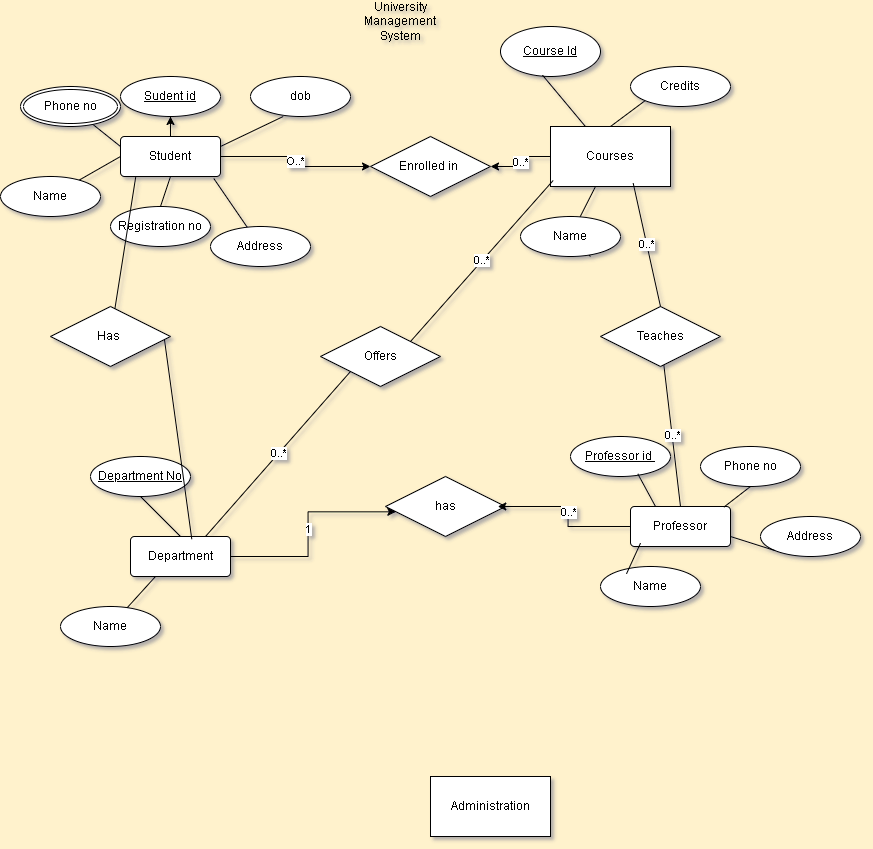

The diagram above was exported from draw.io. Its source (the exported page's mxGraphModel, read from the mxfile embedded in the PNG):
<mxGraphModel dx="1732" dy="458" grid="1" gridSize="10" guides="1" tooltips="1" connect="1" arrows="1" fold="1" page="1" pageScale="1" pageWidth="850" pageHeight="1100" background="#FFF2CC" math="0" shadow="1" extFonts="Permanent Marker^https://fonts.googleapis.com/css?family=Permanent+Marker">
  <root>
    <mxCell id="0" />
    <mxCell id="1" parent="0" />
    <mxCell id="Ri5ATv9tKG1o-4neWj52-1" value="University Management System" style="text;html=1;align=center;verticalAlign=middle;whiteSpace=wrap;rounded=0;" vertex="1" parent="1">
      <mxGeometry x="350" y="40" width="60" height="30" as="geometry" />
    </mxCell>
    <mxCell id="Ri5ATv9tKG1o-4neWj52-47" value="0..*" style="edgeStyle=orthogonalEdgeStyle;rounded=0;orthogonalLoop=1;jettySize=auto;html=1;entryX=1;entryY=0.5;entryDx=0;entryDy=0;" edge="1" parent="1" source="Ri5ATv9tKG1o-4neWj52-3" target="Ri5ATv9tKG1o-4neWj52-44">
      <mxGeometry relative="1" as="geometry" />
    </mxCell>
    <mxCell id="Ri5ATv9tKG1o-4neWj52-3" value="Courses" style="rounded=0;whiteSpace=wrap;html=1;" vertex="1" parent="1">
      <mxGeometry x="530" y="160" width="120" height="60" as="geometry" />
    </mxCell>
    <mxCell id="Ri5ATv9tKG1o-4neWj52-4" style="edgeStyle=orthogonalEdgeStyle;rounded=0;orthogonalLoop=1;jettySize=auto;html=1;exitX=0.5;exitY=1;exitDx=0;exitDy=0;" edge="1" parent="1" source="Ri5ATv9tKG1o-4neWj52-3" target="Ri5ATv9tKG1o-4neWj52-3">
      <mxGeometry relative="1" as="geometry" />
    </mxCell>
    <mxCell id="Ri5ATv9tKG1o-4neWj52-7" value="Administration" style="rounded=0;whiteSpace=wrap;html=1;" vertex="1" parent="1">
      <mxGeometry x="410" y="810" width="120" height="60" as="geometry" />
    </mxCell>
    <mxCell id="Ri5ATv9tKG1o-4neWj52-17" style="edgeStyle=orthogonalEdgeStyle;rounded=0;orthogonalLoop=1;jettySize=auto;html=1;" edge="1" parent="1" source="Ri5ATv9tKG1o-4neWj52-53">
      <mxGeometry relative="1" as="geometry">
        <mxPoint x="150" y="130" as="targetPoint" />
        <mxPoint x="150" y="150" as="sourcePoint" />
      </mxGeometry>
    </mxCell>
    <mxCell id="Ri5ATv9tKG1o-4neWj52-46" value="O..*" style="edgeStyle=orthogonalEdgeStyle;rounded=0;orthogonalLoop=1;jettySize=auto;html=1;" edge="1" parent="1" source="Ri5ATv9tKG1o-4neWj52-16" target="Ri5ATv9tKG1o-4neWj52-44">
      <mxGeometry relative="1" as="geometry" />
    </mxCell>
    <mxCell id="Ri5ATv9tKG1o-4neWj52-16" value="Student" style="rounded=1;arcSize=10;whiteSpace=wrap;html=1;align=center;" vertex="1" parent="1">
      <mxGeometry x="100" y="170" width="100" height="40" as="geometry" />
    </mxCell>
    <mxCell id="Ri5ATv9tKG1o-4neWj52-23" value="" style="endArrow=none;html=1;rounded=0;exitX=0;exitY=0.5;exitDx=0;exitDy=0;" edge="1" parent="1" source="Ri5ATv9tKG1o-4neWj52-16" target="Ri5ATv9tKG1o-4neWj52-24">
      <mxGeometry relative="1" as="geometry">
        <mxPoint x="290" y="150" as="sourcePoint" />
        <mxPoint x="50" y="190" as="targetPoint" />
      </mxGeometry>
    </mxCell>
    <mxCell id="Ri5ATv9tKG1o-4neWj52-24" value="Name" style="ellipse;whiteSpace=wrap;html=1;align=center;" vertex="1" parent="1">
      <mxGeometry x="-20" y="210" width="100" height="40" as="geometry" />
    </mxCell>
    <mxCell id="Ri5ATv9tKG1o-4neWj52-25" value="Registration no" style="ellipse;whiteSpace=wrap;html=1;align=center;" vertex="1" parent="1">
      <mxGeometry x="90" y="240" width="100" height="40" as="geometry" />
    </mxCell>
    <mxCell id="Ri5ATv9tKG1o-4neWj52-28" value="" style="endArrow=none;html=1;rounded=0;exitX=0.5;exitY=1;exitDx=0;exitDy=0;entryX=0.5;entryY=0;entryDx=0;entryDy=0;" edge="1" parent="1" source="Ri5ATv9tKG1o-4neWj52-16" target="Ri5ATv9tKG1o-4neWj52-25">
      <mxGeometry width="50" height="50" relative="1" as="geometry">
        <mxPoint x="350" y="180" as="sourcePoint" />
        <mxPoint x="400" y="130" as="targetPoint" />
      </mxGeometry>
    </mxCell>
    <mxCell id="Ri5ATv9tKG1o-4neWj52-29" value="" style="endArrow=none;html=1;rounded=0;exitX=0;exitY=0.25;exitDx=0;exitDy=0;" edge="1" parent="1" source="Ri5ATv9tKG1o-4neWj52-16" target="Ri5ATv9tKG1o-4neWj52-30">
      <mxGeometry width="50" height="50" relative="1" as="geometry">
        <mxPoint x="350" y="180" as="sourcePoint" />
        <mxPoint x="50" y="140" as="targetPoint" />
      </mxGeometry>
    </mxCell>
    <mxCell id="Ri5ATv9tKG1o-4neWj52-30" value="Phone no" style="ellipse;shape=doubleEllipse;margin=3;whiteSpace=wrap;html=1;align=center;" vertex="1" parent="1">
      <mxGeometry y="120" width="100" height="40" as="geometry" />
    </mxCell>
    <mxCell id="Ri5ATv9tKG1o-4neWj52-31" value="" style="endArrow=none;html=1;rounded=0;exitX=0.933;exitY=1.05;exitDx=0;exitDy=0;exitPerimeter=0;" edge="1" parent="1" source="Ri5ATv9tKG1o-4neWj52-16" target="Ri5ATv9tKG1o-4neWj52-32">
      <mxGeometry width="50" height="50" relative="1" as="geometry">
        <mxPoint x="350" y="180" as="sourcePoint" />
        <mxPoint x="210" y="280" as="targetPoint" />
      </mxGeometry>
    </mxCell>
    <mxCell id="Ri5ATv9tKG1o-4neWj52-32" value="Address" style="ellipse;whiteSpace=wrap;html=1;align=center;" vertex="1" parent="1">
      <mxGeometry x="190" y="260" width="100" height="40" as="geometry" />
    </mxCell>
    <mxCell id="Ri5ATv9tKG1o-4neWj52-33" value="dob" style="ellipse;whiteSpace=wrap;html=1;align=center;" vertex="1" parent="1">
      <mxGeometry x="230" y="110" width="100" height="40" as="geometry" />
    </mxCell>
    <mxCell id="Ri5ATv9tKG1o-4neWj52-34" value="" style="endArrow=none;html=1;rounded=0;exitX=1;exitY=0.25;exitDx=0;exitDy=0;entryX=0.327;entryY=1;entryDx=0;entryDy=0;entryPerimeter=0;" edge="1" parent="1" source="Ri5ATv9tKG1o-4neWj52-16" target="Ri5ATv9tKG1o-4neWj52-33">
      <mxGeometry width="50" height="50" relative="1" as="geometry">
        <mxPoint x="350" y="180" as="sourcePoint" />
        <mxPoint x="400" y="130" as="targetPoint" />
      </mxGeometry>
    </mxCell>
    <mxCell id="Ri5ATv9tKG1o-4neWj52-36" value="" style="endArrow=none;html=1;rounded=0;" edge="1" parent="1" source="Ri5ATv9tKG1o-4neWj52-37" target="Ri5ATv9tKG1o-4neWj52-3">
      <mxGeometry width="50" height="50" relative="1" as="geometry">
        <mxPoint x="570" y="290" as="sourcePoint" />
        <mxPoint x="400" y="130" as="targetPoint" />
      </mxGeometry>
    </mxCell>
    <mxCell id="Ri5ATv9tKG1o-4neWj52-38" value="" style="endArrow=none;html=1;rounded=0;" edge="1" parent="1" target="Ri5ATv9tKG1o-4neWj52-37">
      <mxGeometry width="50" height="50" relative="1" as="geometry">
        <mxPoint x="570" y="290" as="sourcePoint" />
        <mxPoint x="584" y="220" as="targetPoint" />
      </mxGeometry>
    </mxCell>
    <mxCell id="Ri5ATv9tKG1o-4neWj52-37" value="Name" style="ellipse;whiteSpace=wrap;html=1;align=center;" vertex="1" parent="1">
      <mxGeometry x="500" y="250" width="100" height="40" as="geometry" />
    </mxCell>
    <mxCell id="Ri5ATv9tKG1o-4neWj52-39" value="Course Id" style="ellipse;whiteSpace=wrap;html=1;align=center;fontStyle=4;" vertex="1" parent="1">
      <mxGeometry x="480" y="60" width="100" height="50" as="geometry" />
    </mxCell>
    <mxCell id="Ri5ATv9tKG1o-4neWj52-41" value="" style="endArrow=none;html=1;rounded=0;entryX=0.42;entryY=0.973;entryDx=0;entryDy=0;entryPerimeter=0;" edge="1" parent="1" source="Ri5ATv9tKG1o-4neWj52-3" target="Ri5ATv9tKG1o-4neWj52-39">
      <mxGeometry width="50" height="50" relative="1" as="geometry">
        <mxPoint x="350" y="180" as="sourcePoint" />
        <mxPoint x="400" y="130" as="targetPoint" />
      </mxGeometry>
    </mxCell>
    <mxCell id="Ri5ATv9tKG1o-4neWj52-42" value="Credits" style="ellipse;whiteSpace=wrap;html=1;align=center;" vertex="1" parent="1">
      <mxGeometry x="610" y="100" width="100" height="40" as="geometry" />
    </mxCell>
    <mxCell id="Ri5ATv9tKG1o-4neWj52-43" value="" style="endArrow=none;html=1;rounded=0;entryX=0;entryY=1;entryDx=0;entryDy=0;exitX=0.5;exitY=0;exitDx=0;exitDy=0;" edge="1" parent="1" source="Ri5ATv9tKG1o-4neWj52-3" target="Ri5ATv9tKG1o-4neWj52-42">
      <mxGeometry width="50" height="50" relative="1" as="geometry">
        <mxPoint x="350" y="180" as="sourcePoint" />
        <mxPoint x="400" y="130" as="targetPoint" />
      </mxGeometry>
    </mxCell>
    <mxCell id="Ri5ATv9tKG1o-4neWj52-44" value="Enrolled in&amp;nbsp;" style="shape=rhombus;perimeter=rhombusPerimeter;whiteSpace=wrap;html=1;align=center;" vertex="1" parent="1">
      <mxGeometry x="350" y="170" width="120" height="60" as="geometry" />
    </mxCell>
    <mxCell id="Ri5ATv9tKG1o-4neWj52-49" value="" style="edgeStyle=orthogonalEdgeStyle;rounded=0;orthogonalLoop=1;jettySize=auto;html=1;" edge="1" parent="1" source="Ri5ATv9tKG1o-4neWj52-16">
      <mxGeometry relative="1" as="geometry">
        <mxPoint x="150" y="150" as="targetPoint" />
        <mxPoint x="150" y="170" as="sourcePoint" />
      </mxGeometry>
    </mxCell>
    <mxCell id="Ri5ATv9tKG1o-4neWj52-51" value="Department No" style="ellipse;whiteSpace=wrap;html=1;align=center;fontStyle=4;" vertex="1" parent="1">
      <mxGeometry x="70" y="490" width="100" height="40" as="geometry" />
    </mxCell>
    <mxCell id="Ri5ATv9tKG1o-4neWj52-52" value="" style="edgeStyle=orthogonalEdgeStyle;rounded=0;orthogonalLoop=1;jettySize=auto;html=1;" edge="1" parent="1" target="Ri5ATv9tKG1o-4neWj52-53">
      <mxGeometry relative="1" as="geometry">
        <mxPoint x="150" y="130" as="targetPoint" />
        <mxPoint x="150" y="150" as="sourcePoint" />
      </mxGeometry>
    </mxCell>
    <mxCell id="Ri5ATv9tKG1o-4neWj52-53" value="Sudent id" style="ellipse;whiteSpace=wrap;html=1;align=center;fontStyle=4;" vertex="1" parent="1">
      <mxGeometry x="100" y="110" width="100" height="40" as="geometry" />
    </mxCell>
    <mxCell id="Ri5ATv9tKG1o-4neWj52-54" value="Department" style="rounded=1;arcSize=10;whiteSpace=wrap;html=1;align=center;" vertex="1" parent="1">
      <mxGeometry x="110" y="570" width="100" height="40" as="geometry" />
    </mxCell>
    <mxCell id="Ri5ATv9tKG1o-4neWj52-55" value="" style="endArrow=none;html=1;rounded=0;exitX=0.5;exitY=1;exitDx=0;exitDy=0;entryX=0.5;entryY=0;entryDx=0;entryDy=0;" edge="1" parent="1" source="Ri5ATv9tKG1o-4neWj52-51" target="Ri5ATv9tKG1o-4neWj52-54">
      <mxGeometry width="50" height="50" relative="1" as="geometry">
        <mxPoint x="390" y="510" as="sourcePoint" />
        <mxPoint x="440" y="460" as="targetPoint" />
      </mxGeometry>
    </mxCell>
    <mxCell id="Ri5ATv9tKG1o-4neWj52-56" value="Name" style="ellipse;whiteSpace=wrap;html=1;align=center;" vertex="1" parent="1">
      <mxGeometry x="40" y="640" width="100" height="40" as="geometry" />
    </mxCell>
    <mxCell id="Ri5ATv9tKG1o-4neWj52-57" value="" style="endArrow=none;html=1;rounded=0;exitX=0.25;exitY=1;exitDx=0;exitDy=0;" edge="1" parent="1" source="Ri5ATv9tKG1o-4neWj52-54" target="Ri5ATv9tKG1o-4neWj52-56">
      <mxGeometry width="50" height="50" relative="1" as="geometry">
        <mxPoint x="390" y="510" as="sourcePoint" />
        <mxPoint x="440" y="460" as="targetPoint" />
      </mxGeometry>
    </mxCell>
    <mxCell id="Ri5ATv9tKG1o-4neWj52-58" value="Professor" style="rounded=1;arcSize=10;whiteSpace=wrap;html=1;align=center;" vertex="1" parent="1">
      <mxGeometry x="610" y="540" width="100" height="40" as="geometry" />
    </mxCell>
    <mxCell id="Ri5ATv9tKG1o-4neWj52-59" value="Professor id&amp;nbsp;" style="ellipse;whiteSpace=wrap;html=1;align=center;fontStyle=4;" vertex="1" parent="1">
      <mxGeometry x="550" y="470" width="100" height="40" as="geometry" />
    </mxCell>
    <mxCell id="Ri5ATv9tKG1o-4neWj52-60" value="Name" style="ellipse;whiteSpace=wrap;html=1;align=center;" vertex="1" parent="1">
      <mxGeometry x="580" y="600" width="100" height="40" as="geometry" />
    </mxCell>
    <mxCell id="Ri5ATv9tKG1o-4neWj52-61" value="Phone no" style="ellipse;whiteSpace=wrap;html=1;align=center;" vertex="1" parent="1">
      <mxGeometry x="680" y="480" width="100" height="40" as="geometry" />
    </mxCell>
    <mxCell id="Ri5ATv9tKG1o-4neWj52-62" value="Address" style="ellipse;whiteSpace=wrap;html=1;align=center;" vertex="1" parent="1">
      <mxGeometry x="740" y="550" width="100" height="40" as="geometry" />
    </mxCell>
    <mxCell id="Ri5ATv9tKG1o-4neWj52-63" value="" style="endArrow=none;html=1;rounded=0;exitX=0.25;exitY=0;exitDx=0;exitDy=0;entryX=0.673;entryY=0.933;entryDx=0;entryDy=0;entryPerimeter=0;" edge="1" parent="1" source="Ri5ATv9tKG1o-4neWj52-58" target="Ri5ATv9tKG1o-4neWj52-59">
      <mxGeometry width="50" height="50" relative="1" as="geometry">
        <mxPoint x="480" y="520" as="sourcePoint" />
        <mxPoint x="530" y="470" as="targetPoint" />
      </mxGeometry>
    </mxCell>
    <mxCell id="Ri5ATv9tKG1o-4neWj52-64" value="" style="endArrow=none;html=1;rounded=0;exitX=0.1;exitY=0.917;exitDx=0;exitDy=0;exitPerimeter=0;entryX=0.26;entryY=0.183;entryDx=0;entryDy=0;entryPerimeter=0;" edge="1" parent="1" source="Ri5ATv9tKG1o-4neWj52-58" target="Ri5ATv9tKG1o-4neWj52-60">
      <mxGeometry width="50" height="50" relative="1" as="geometry">
        <mxPoint x="480" y="520" as="sourcePoint" />
        <mxPoint x="530" y="470" as="targetPoint" />
      </mxGeometry>
    </mxCell>
    <mxCell id="Ri5ATv9tKG1o-4neWj52-65" value="" style="endArrow=none;html=1;rounded=0;entryX=0.5;entryY=1;entryDx=0;entryDy=0;exitX=0.933;exitY=0.017;exitDx=0;exitDy=0;exitPerimeter=0;" edge="1" parent="1" source="Ri5ATv9tKG1o-4neWj52-58" target="Ri5ATv9tKG1o-4neWj52-61">
      <mxGeometry width="50" height="50" relative="1" as="geometry">
        <mxPoint x="480" y="520" as="sourcePoint" />
        <mxPoint x="530" y="470" as="targetPoint" />
      </mxGeometry>
    </mxCell>
    <mxCell id="Ri5ATv9tKG1o-4neWj52-66" value="" style="endArrow=none;html=1;rounded=0;entryX=0;entryY=1;entryDx=0;entryDy=0;exitX=1;exitY=0.75;exitDx=0;exitDy=0;" edge="1" parent="1" source="Ri5ATv9tKG1o-4neWj52-58" target="Ri5ATv9tKG1o-4neWj52-62">
      <mxGeometry width="50" height="50" relative="1" as="geometry">
        <mxPoint x="480" y="520" as="sourcePoint" />
        <mxPoint x="530" y="470" as="targetPoint" />
      </mxGeometry>
    </mxCell>
    <mxCell id="Ri5ATv9tKG1o-4neWj52-67" value="has" style="shape=rhombus;perimeter=rhombusPerimeter;whiteSpace=wrap;html=1;align=center;" vertex="1" parent="1">
      <mxGeometry x="365" y="510" width="120" height="60" as="geometry" />
    </mxCell>
    <mxCell id="Ri5ATv9tKG1o-4neWj52-68" value="1" style="edgeStyle=orthogonalEdgeStyle;rounded=0;orthogonalLoop=1;jettySize=auto;html=1;exitX=1;exitY=0.5;exitDx=0;exitDy=0;entryX=0.086;entryY=0.589;entryDx=0;entryDy=0;entryPerimeter=0;" edge="1" parent="1" source="Ri5ATv9tKG1o-4neWj52-54" target="Ri5ATv9tKG1o-4neWj52-67">
      <mxGeometry relative="1" as="geometry" />
    </mxCell>
    <mxCell id="Ri5ATv9tKG1o-4neWj52-69" value="0..*" style="edgeStyle=orthogonalEdgeStyle;rounded=0;orthogonalLoop=1;jettySize=auto;html=1;exitX=0;exitY=0.5;exitDx=0;exitDy=0;entryX=0.936;entryY=0.5;entryDx=0;entryDy=0;entryPerimeter=0;" edge="1" parent="1" source="Ri5ATv9tKG1o-4neWj52-58" target="Ri5ATv9tKG1o-4neWj52-67">
      <mxGeometry relative="1" as="geometry" />
    </mxCell>
    <mxCell id="Ri5ATv9tKG1o-4neWj52-70" value="Offers" style="shape=rhombus;perimeter=rhombusPerimeter;whiteSpace=wrap;html=1;align=center;" vertex="1" parent="1">
      <mxGeometry x="300" y="360" width="120" height="60" as="geometry" />
    </mxCell>
    <mxCell id="Ri5ATv9tKG1o-4neWj52-72" value="0..*" style="endArrow=none;html=1;rounded=0;exitX=0.75;exitY=0;exitDx=0;exitDy=0;entryX=0;entryY=1;entryDx=0;entryDy=0;" edge="1" parent="1" source="Ri5ATv9tKG1o-4neWj52-54" target="Ri5ATv9tKG1o-4neWj52-70">
      <mxGeometry width="50" height="50" relative="1" as="geometry">
        <mxPoint x="350" y="510" as="sourcePoint" />
        <mxPoint x="400" y="460" as="targetPoint" />
      </mxGeometry>
    </mxCell>
    <mxCell id="Ri5ATv9tKG1o-4neWj52-73" value="0..*" style="endArrow=none;html=1;rounded=0;entryX=0.022;entryY=0.9;entryDx=0;entryDy=0;entryPerimeter=0;exitX=1;exitY=0;exitDx=0;exitDy=0;" edge="1" parent="1" source="Ri5ATv9tKG1o-4neWj52-70" target="Ri5ATv9tKG1o-4neWj52-3">
      <mxGeometry width="50" height="50" relative="1" as="geometry">
        <mxPoint x="350" y="510" as="sourcePoint" />
        <mxPoint x="480" y="270" as="targetPoint" />
      </mxGeometry>
    </mxCell>
    <mxCell id="Ri5ATv9tKG1o-4neWj52-75" value="0..*" style="endArrow=none;html=1;rounded=0;exitX=0.5;exitY=0;exitDx=0;exitDy=0;" edge="1" parent="1" source="Ri5ATv9tKG1o-4neWj52-58" target="Ri5ATv9tKG1o-4neWj52-76">
      <mxGeometry width="50" height="50" relative="1" as="geometry">
        <mxPoint x="480" y="470" as="sourcePoint" />
        <mxPoint x="640" y="370" as="targetPoint" />
      </mxGeometry>
    </mxCell>
    <mxCell id="Ri5ATv9tKG1o-4neWj52-76" value="Teaches" style="shape=rhombus;perimeter=rhombusPerimeter;whiteSpace=wrap;html=1;align=center;" vertex="1" parent="1">
      <mxGeometry x="580" y="340" width="120" height="60" as="geometry" />
    </mxCell>
    <mxCell id="Ri5ATv9tKG1o-4neWj52-77" value="0..*" style="endArrow=none;html=1;rounded=0;entryX=0.689;entryY=0.944;entryDx=0;entryDy=0;entryPerimeter=0;exitX=0.5;exitY=0;exitDx=0;exitDy=0;" edge="1" parent="1" source="Ri5ATv9tKG1o-4neWj52-76" target="Ri5ATv9tKG1o-4neWj52-3">
      <mxGeometry width="50" height="50" relative="1" as="geometry">
        <mxPoint x="480" y="350" as="sourcePoint" />
        <mxPoint x="530" y="300" as="targetPoint" />
      </mxGeometry>
    </mxCell>
    <mxCell id="Ri5ATv9tKG1o-4neWj52-78" value="Has&amp;nbsp;" style="shape=rhombus;perimeter=rhombusPerimeter;whiteSpace=wrap;html=1;align=center;" vertex="1" parent="1">
      <mxGeometry x="30" y="340" width="120" height="60" as="geometry" />
    </mxCell>
    <mxCell id="Ri5ATv9tKG1o-4neWj52-79" value="" style="endArrow=none;html=1;rounded=0;exitX=0.613;exitY=0.067;exitDx=0;exitDy=0;exitPerimeter=0;entryX=0.95;entryY=0.556;entryDx=0;entryDy=0;entryPerimeter=0;" edge="1" parent="1" source="Ri5ATv9tKG1o-4neWj52-54" target="Ri5ATv9tKG1o-4neWj52-78">
      <mxGeometry width="50" height="50" relative="1" as="geometry">
        <mxPoint x="300" y="530" as="sourcePoint" />
        <mxPoint x="350" y="480" as="targetPoint" />
      </mxGeometry>
    </mxCell>
    <mxCell id="Ri5ATv9tKG1o-4neWj52-81" value="" style="endArrow=none;html=1;rounded=0;entryX=0.153;entryY=1;entryDx=0;entryDy=0;entryPerimeter=0;" edge="1" parent="1" source="Ri5ATv9tKG1o-4neWj52-78" target="Ri5ATv9tKG1o-4neWj52-16">
      <mxGeometry width="50" height="50" relative="1" as="geometry">
        <mxPoint x="50" y="355" as="sourcePoint" />
        <mxPoint x="340" y="270" as="targetPoint" />
      </mxGeometry>
    </mxCell>
  </root>
</mxGraphModel>